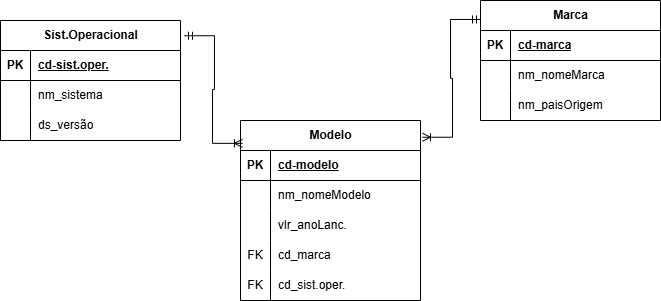

The diagram above was exported from draw.io. Its source (the exported page's mxGraphModel, read from the mxfile embedded in the PNG):
<mxGraphModel dx="1420" dy="786" grid="1" gridSize="10" guides="1" tooltips="1" connect="1" arrows="1" fold="1" page="1" pageScale="1" pageWidth="827" pageHeight="1169" math="0" shadow="0">
  <root>
    <mxCell id="0" />
    <mxCell id="1" parent="0" />
    <mxCell id="CXoarqaKTKNBzVjTdAn6-1" value="Sist.Operacional" style="shape=table;startSize=30;container=1;collapsible=1;childLayout=tableLayout;fixedRows=1;rowLines=0;fontStyle=1;align=center;resizeLast=1;html=1;" vertex="1" parent="1">
      <mxGeometry x="40" y="370" width="180" height="120" as="geometry" />
    </mxCell>
    <mxCell id="CXoarqaKTKNBzVjTdAn6-2" value="" style="shape=tableRow;horizontal=0;startSize=0;swimlaneHead=0;swimlaneBody=0;fillColor=none;collapsible=0;dropTarget=0;points=[[0,0.5],[1,0.5]];portConstraint=eastwest;top=0;left=0;right=0;bottom=1;" vertex="1" parent="CXoarqaKTKNBzVjTdAn6-1">
      <mxGeometry y="30" width="180" height="30" as="geometry" />
    </mxCell>
    <mxCell id="CXoarqaKTKNBzVjTdAn6-3" value="PK" style="shape=partialRectangle;connectable=0;fillColor=none;top=0;left=0;bottom=0;right=0;fontStyle=1;overflow=hidden;whiteSpace=wrap;html=1;" vertex="1" parent="CXoarqaKTKNBzVjTdAn6-2">
      <mxGeometry width="30" height="30" as="geometry">
        <mxRectangle width="30" height="30" as="alternateBounds" />
      </mxGeometry>
    </mxCell>
    <mxCell id="CXoarqaKTKNBzVjTdAn6-4" value="cd-sist.oper." style="shape=partialRectangle;connectable=0;fillColor=none;top=0;left=0;bottom=0;right=0;align=left;spacingLeft=6;fontStyle=5;overflow=hidden;whiteSpace=wrap;html=1;" vertex="1" parent="CXoarqaKTKNBzVjTdAn6-2">
      <mxGeometry x="30" width="150" height="30" as="geometry">
        <mxRectangle width="150" height="30" as="alternateBounds" />
      </mxGeometry>
    </mxCell>
    <mxCell id="CXoarqaKTKNBzVjTdAn6-5" value="" style="shape=tableRow;horizontal=0;startSize=0;swimlaneHead=0;swimlaneBody=0;fillColor=none;collapsible=0;dropTarget=0;points=[[0,0.5],[1,0.5]];portConstraint=eastwest;top=0;left=0;right=0;bottom=0;" vertex="1" parent="CXoarqaKTKNBzVjTdAn6-1">
      <mxGeometry y="60" width="180" height="30" as="geometry" />
    </mxCell>
    <mxCell id="CXoarqaKTKNBzVjTdAn6-6" value="" style="shape=partialRectangle;connectable=0;fillColor=none;top=0;left=0;bottom=0;right=0;editable=1;overflow=hidden;whiteSpace=wrap;html=1;" vertex="1" parent="CXoarqaKTKNBzVjTdAn6-5">
      <mxGeometry width="30" height="30" as="geometry">
        <mxRectangle width="30" height="30" as="alternateBounds" />
      </mxGeometry>
    </mxCell>
    <mxCell id="CXoarqaKTKNBzVjTdAn6-7" value="nm_sistema" style="shape=partialRectangle;connectable=0;fillColor=none;top=0;left=0;bottom=0;right=0;align=left;spacingLeft=6;overflow=hidden;whiteSpace=wrap;html=1;" vertex="1" parent="CXoarqaKTKNBzVjTdAn6-5">
      <mxGeometry x="30" width="150" height="30" as="geometry">
        <mxRectangle width="150" height="30" as="alternateBounds" />
      </mxGeometry>
    </mxCell>
    <mxCell id="CXoarqaKTKNBzVjTdAn6-8" value="" style="shape=tableRow;horizontal=0;startSize=0;swimlaneHead=0;swimlaneBody=0;fillColor=none;collapsible=0;dropTarget=0;points=[[0,0.5],[1,0.5]];portConstraint=eastwest;top=0;left=0;right=0;bottom=0;" vertex="1" parent="CXoarqaKTKNBzVjTdAn6-1">
      <mxGeometry y="90" width="180" height="30" as="geometry" />
    </mxCell>
    <mxCell id="CXoarqaKTKNBzVjTdAn6-9" value="" style="shape=partialRectangle;connectable=0;fillColor=none;top=0;left=0;bottom=0;right=0;editable=1;overflow=hidden;whiteSpace=wrap;html=1;" vertex="1" parent="CXoarqaKTKNBzVjTdAn6-8">
      <mxGeometry width="30" height="30" as="geometry">
        <mxRectangle width="30" height="30" as="alternateBounds" />
      </mxGeometry>
    </mxCell>
    <mxCell id="CXoarqaKTKNBzVjTdAn6-10" value="ds_versão" style="shape=partialRectangle;connectable=0;fillColor=none;top=0;left=0;bottom=0;right=0;align=left;spacingLeft=6;overflow=hidden;whiteSpace=wrap;html=1;" vertex="1" parent="CXoarqaKTKNBzVjTdAn6-8">
      <mxGeometry x="30" width="150" height="30" as="geometry">
        <mxRectangle width="150" height="30" as="alternateBounds" />
      </mxGeometry>
    </mxCell>
    <mxCell id="CXoarqaKTKNBzVjTdAn6-14" value="Marca" style="shape=table;startSize=30;container=1;collapsible=1;childLayout=tableLayout;fixedRows=1;rowLines=0;fontStyle=1;align=center;resizeLast=1;html=1;" vertex="1" parent="1">
      <mxGeometry x="520" y="350" width="180" height="120" as="geometry" />
    </mxCell>
    <mxCell id="CXoarqaKTKNBzVjTdAn6-15" value="" style="shape=tableRow;horizontal=0;startSize=0;swimlaneHead=0;swimlaneBody=0;fillColor=none;collapsible=0;dropTarget=0;points=[[0,0.5],[1,0.5]];portConstraint=eastwest;top=0;left=0;right=0;bottom=1;" vertex="1" parent="CXoarqaKTKNBzVjTdAn6-14">
      <mxGeometry y="30" width="180" height="30" as="geometry" />
    </mxCell>
    <mxCell id="CXoarqaKTKNBzVjTdAn6-16" value="PK" style="shape=partialRectangle;connectable=0;fillColor=none;top=0;left=0;bottom=0;right=0;fontStyle=1;overflow=hidden;whiteSpace=wrap;html=1;" vertex="1" parent="CXoarqaKTKNBzVjTdAn6-15">
      <mxGeometry width="30" height="30" as="geometry">
        <mxRectangle width="30" height="30" as="alternateBounds" />
      </mxGeometry>
    </mxCell>
    <mxCell id="CXoarqaKTKNBzVjTdAn6-17" value="cd-marca" style="shape=partialRectangle;connectable=0;fillColor=none;top=0;left=0;bottom=0;right=0;align=left;spacingLeft=6;fontStyle=5;overflow=hidden;whiteSpace=wrap;html=1;" vertex="1" parent="CXoarqaKTKNBzVjTdAn6-15">
      <mxGeometry x="30" width="150" height="30" as="geometry">
        <mxRectangle width="150" height="30" as="alternateBounds" />
      </mxGeometry>
    </mxCell>
    <mxCell id="CXoarqaKTKNBzVjTdAn6-18" value="" style="shape=tableRow;horizontal=0;startSize=0;swimlaneHead=0;swimlaneBody=0;fillColor=none;collapsible=0;dropTarget=0;points=[[0,0.5],[1,0.5]];portConstraint=eastwest;top=0;left=0;right=0;bottom=0;" vertex="1" parent="CXoarqaKTKNBzVjTdAn6-14">
      <mxGeometry y="60" width="180" height="30" as="geometry" />
    </mxCell>
    <mxCell id="CXoarqaKTKNBzVjTdAn6-19" value="" style="shape=partialRectangle;connectable=0;fillColor=none;top=0;left=0;bottom=0;right=0;editable=1;overflow=hidden;whiteSpace=wrap;html=1;" vertex="1" parent="CXoarqaKTKNBzVjTdAn6-18">
      <mxGeometry width="30" height="30" as="geometry">
        <mxRectangle width="30" height="30" as="alternateBounds" />
      </mxGeometry>
    </mxCell>
    <mxCell id="CXoarqaKTKNBzVjTdAn6-20" value="nm_nomeMarca" style="shape=partialRectangle;connectable=0;fillColor=none;top=0;left=0;bottom=0;right=0;align=left;spacingLeft=6;overflow=hidden;whiteSpace=wrap;html=1;" vertex="1" parent="CXoarqaKTKNBzVjTdAn6-18">
      <mxGeometry x="30" width="150" height="30" as="geometry">
        <mxRectangle width="150" height="30" as="alternateBounds" />
      </mxGeometry>
    </mxCell>
    <mxCell id="CXoarqaKTKNBzVjTdAn6-21" value="" style="shape=tableRow;horizontal=0;startSize=0;swimlaneHead=0;swimlaneBody=0;fillColor=none;collapsible=0;dropTarget=0;points=[[0,0.5],[1,0.5]];portConstraint=eastwest;top=0;left=0;right=0;bottom=0;" vertex="1" parent="CXoarqaKTKNBzVjTdAn6-14">
      <mxGeometry y="90" width="180" height="30" as="geometry" />
    </mxCell>
    <mxCell id="CXoarqaKTKNBzVjTdAn6-22" value="" style="shape=partialRectangle;connectable=0;fillColor=none;top=0;left=0;bottom=0;right=0;editable=1;overflow=hidden;whiteSpace=wrap;html=1;" vertex="1" parent="CXoarqaKTKNBzVjTdAn6-21">
      <mxGeometry width="30" height="30" as="geometry">
        <mxRectangle width="30" height="30" as="alternateBounds" />
      </mxGeometry>
    </mxCell>
    <mxCell id="CXoarqaKTKNBzVjTdAn6-23" value="nm_paisOrigem" style="shape=partialRectangle;connectable=0;fillColor=none;top=0;left=0;bottom=0;right=0;align=left;spacingLeft=6;overflow=hidden;whiteSpace=wrap;html=1;" vertex="1" parent="CXoarqaKTKNBzVjTdAn6-21">
      <mxGeometry x="30" width="150" height="30" as="geometry">
        <mxRectangle width="150" height="30" as="alternateBounds" />
      </mxGeometry>
    </mxCell>
    <mxCell id="CXoarqaKTKNBzVjTdAn6-27" value="Modelo" style="shape=table;startSize=30;container=1;collapsible=1;childLayout=tableLayout;fixedRows=1;rowLines=0;fontStyle=1;align=center;resizeLast=1;html=1;" vertex="1" parent="1">
      <mxGeometry x="280" y="470" width="180" height="180" as="geometry" />
    </mxCell>
    <mxCell id="CXoarqaKTKNBzVjTdAn6-28" value="" style="shape=tableRow;horizontal=0;startSize=0;swimlaneHead=0;swimlaneBody=0;fillColor=none;collapsible=0;dropTarget=0;points=[[0,0.5],[1,0.5]];portConstraint=eastwest;top=0;left=0;right=0;bottom=1;" vertex="1" parent="CXoarqaKTKNBzVjTdAn6-27">
      <mxGeometry y="30" width="180" height="30" as="geometry" />
    </mxCell>
    <mxCell id="CXoarqaKTKNBzVjTdAn6-29" value="PK" style="shape=partialRectangle;connectable=0;fillColor=none;top=0;left=0;bottom=0;right=0;fontStyle=1;overflow=hidden;whiteSpace=wrap;html=1;" vertex="1" parent="CXoarqaKTKNBzVjTdAn6-28">
      <mxGeometry width="30" height="30" as="geometry">
        <mxRectangle width="30" height="30" as="alternateBounds" />
      </mxGeometry>
    </mxCell>
    <mxCell id="CXoarqaKTKNBzVjTdAn6-30" value="cd-modelo" style="shape=partialRectangle;connectable=0;fillColor=none;top=0;left=0;bottom=0;right=0;align=left;spacingLeft=6;fontStyle=5;overflow=hidden;whiteSpace=wrap;html=1;" vertex="1" parent="CXoarqaKTKNBzVjTdAn6-28">
      <mxGeometry x="30" width="150" height="30" as="geometry">
        <mxRectangle width="150" height="30" as="alternateBounds" />
      </mxGeometry>
    </mxCell>
    <mxCell id="CXoarqaKTKNBzVjTdAn6-31" value="" style="shape=tableRow;horizontal=0;startSize=0;swimlaneHead=0;swimlaneBody=0;fillColor=none;collapsible=0;dropTarget=0;points=[[0,0.5],[1,0.5]];portConstraint=eastwest;top=0;left=0;right=0;bottom=0;" vertex="1" parent="CXoarqaKTKNBzVjTdAn6-27">
      <mxGeometry y="60" width="180" height="30" as="geometry" />
    </mxCell>
    <mxCell id="CXoarqaKTKNBzVjTdAn6-32" value="" style="shape=partialRectangle;connectable=0;fillColor=none;top=0;left=0;bottom=0;right=0;editable=1;overflow=hidden;whiteSpace=wrap;html=1;" vertex="1" parent="CXoarqaKTKNBzVjTdAn6-31">
      <mxGeometry width="30" height="30" as="geometry">
        <mxRectangle width="30" height="30" as="alternateBounds" />
      </mxGeometry>
    </mxCell>
    <mxCell id="CXoarqaKTKNBzVjTdAn6-33" value="nm_nomeModelo" style="shape=partialRectangle;connectable=0;fillColor=none;top=0;left=0;bottom=0;right=0;align=left;spacingLeft=6;overflow=hidden;whiteSpace=wrap;html=1;" vertex="1" parent="CXoarqaKTKNBzVjTdAn6-31">
      <mxGeometry x="30" width="150" height="30" as="geometry">
        <mxRectangle width="150" height="30" as="alternateBounds" />
      </mxGeometry>
    </mxCell>
    <mxCell id="CXoarqaKTKNBzVjTdAn6-34" value="" style="shape=tableRow;horizontal=0;startSize=0;swimlaneHead=0;swimlaneBody=0;fillColor=none;collapsible=0;dropTarget=0;points=[[0,0.5],[1,0.5]];portConstraint=eastwest;top=0;left=0;right=0;bottom=0;" vertex="1" parent="CXoarqaKTKNBzVjTdAn6-27">
      <mxGeometry y="90" width="180" height="30" as="geometry" />
    </mxCell>
    <mxCell id="CXoarqaKTKNBzVjTdAn6-35" value="" style="shape=partialRectangle;connectable=0;fillColor=none;top=0;left=0;bottom=0;right=0;editable=1;overflow=hidden;whiteSpace=wrap;html=1;" vertex="1" parent="CXoarqaKTKNBzVjTdAn6-34">
      <mxGeometry width="30" height="30" as="geometry">
        <mxRectangle width="30" height="30" as="alternateBounds" />
      </mxGeometry>
    </mxCell>
    <mxCell id="CXoarqaKTKNBzVjTdAn6-36" value="vlr_anoLanc." style="shape=partialRectangle;connectable=0;fillColor=none;top=0;left=0;bottom=0;right=0;align=left;spacingLeft=6;overflow=hidden;whiteSpace=wrap;html=1;" vertex="1" parent="CXoarqaKTKNBzVjTdAn6-34">
      <mxGeometry x="30" width="150" height="30" as="geometry">
        <mxRectangle width="150" height="30" as="alternateBounds" />
      </mxGeometry>
    </mxCell>
    <mxCell id="CXoarqaKTKNBzVjTdAn6-37" value="" style="shape=tableRow;horizontal=0;startSize=0;swimlaneHead=0;swimlaneBody=0;fillColor=none;collapsible=0;dropTarget=0;points=[[0,0.5],[1,0.5]];portConstraint=eastwest;top=0;left=0;right=0;bottom=0;" vertex="1" parent="CXoarqaKTKNBzVjTdAn6-27">
      <mxGeometry y="120" width="180" height="30" as="geometry" />
    </mxCell>
    <mxCell id="CXoarqaKTKNBzVjTdAn6-38" value="FK" style="shape=partialRectangle;connectable=0;fillColor=none;top=0;left=0;bottom=0;right=0;editable=1;overflow=hidden;whiteSpace=wrap;html=1;" vertex="1" parent="CXoarqaKTKNBzVjTdAn6-37">
      <mxGeometry width="30" height="30" as="geometry">
        <mxRectangle width="30" height="30" as="alternateBounds" />
      </mxGeometry>
    </mxCell>
    <mxCell id="CXoarqaKTKNBzVjTdAn6-39" value="cd_marca" style="shape=partialRectangle;connectable=0;fillColor=none;top=0;left=0;bottom=0;right=0;align=left;spacingLeft=6;overflow=hidden;whiteSpace=wrap;html=1;" vertex="1" parent="CXoarqaKTKNBzVjTdAn6-37">
      <mxGeometry x="30" width="150" height="30" as="geometry">
        <mxRectangle width="150" height="30" as="alternateBounds" />
      </mxGeometry>
    </mxCell>
    <mxCell id="CXoarqaKTKNBzVjTdAn6-43" value="" style="shape=tableRow;horizontal=0;startSize=0;swimlaneHead=0;swimlaneBody=0;fillColor=none;collapsible=0;dropTarget=0;points=[[0,0.5],[1,0.5]];portConstraint=eastwest;top=0;left=0;right=0;bottom=0;" vertex="1" parent="CXoarqaKTKNBzVjTdAn6-27">
      <mxGeometry y="150" width="180" height="30" as="geometry" />
    </mxCell>
    <mxCell id="CXoarqaKTKNBzVjTdAn6-44" value="FK" style="shape=partialRectangle;connectable=0;fillColor=none;top=0;left=0;bottom=0;right=0;editable=1;overflow=hidden;whiteSpace=wrap;html=1;" vertex="1" parent="CXoarqaKTKNBzVjTdAn6-43">
      <mxGeometry width="30" height="30" as="geometry">
        <mxRectangle width="30" height="30" as="alternateBounds" />
      </mxGeometry>
    </mxCell>
    <mxCell id="CXoarqaKTKNBzVjTdAn6-45" value="cd_sist.oper." style="shape=partialRectangle;connectable=0;fillColor=none;top=0;left=0;bottom=0;right=0;align=left;spacingLeft=6;overflow=hidden;whiteSpace=wrap;html=1;" vertex="1" parent="CXoarqaKTKNBzVjTdAn6-43">
      <mxGeometry x="30" width="150" height="30" as="geometry">
        <mxRectangle width="150" height="30" as="alternateBounds" />
      </mxGeometry>
    </mxCell>
    <mxCell id="CXoarqaKTKNBzVjTdAn6-41" value="" style="edgeStyle=entityRelationEdgeStyle;fontSize=12;html=1;endArrow=ERoneToMany;startArrow=ERmandOne;rounded=0;exitX=1.022;exitY=0.127;exitDx=0;exitDy=0;exitPerimeter=0;entryX=0.011;entryY=0.127;entryDx=0;entryDy=0;entryPerimeter=0;" edge="1" parent="1" source="CXoarqaKTKNBzVjTdAn6-1" target="CXoarqaKTKNBzVjTdAn6-27">
      <mxGeometry width="100" height="100" relative="1" as="geometry">
        <mxPoint x="360" y="460" as="sourcePoint" />
        <mxPoint x="330" y="460" as="targetPoint" />
      </mxGeometry>
    </mxCell>
    <mxCell id="CXoarqaKTKNBzVjTdAn6-42" value="" style="edgeStyle=entityRelationEdgeStyle;fontSize=12;html=1;endArrow=ERoneToMany;startArrow=ERmandOne;rounded=0;entryX=1.011;entryY=0.093;entryDx=0;entryDy=0;exitX=0;exitY=0.158;exitDx=0;exitDy=0;exitPerimeter=0;entryPerimeter=0;" edge="1" parent="1" source="CXoarqaKTKNBzVjTdAn6-14" target="CXoarqaKTKNBzVjTdAn6-27">
      <mxGeometry width="100" height="100" relative="1" as="geometry">
        <mxPoint x="500" y="480" as="sourcePoint" />
        <mxPoint x="790" y="220" as="targetPoint" />
        <Array as="points">
          <mxPoint x="700" y="270" />
        </Array>
      </mxGeometry>
    </mxCell>
  </root>
</mxGraphModel>